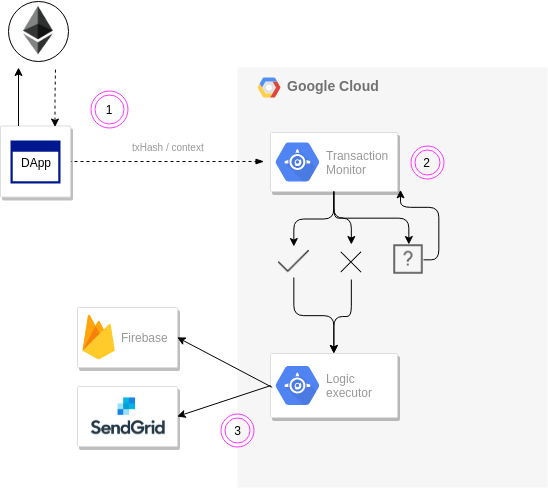

The diagram above was exported from draw.io. Its source (the exported page's mxGraphModel, read from the mxfile embedded in the PNG):
<mxGraphModel dx="1268" dy="706" grid="1" gridSize="10" guides="1" tooltips="1" connect="1" arrows="1" fold="1" page="1" pageScale="1" pageWidth="1169" pageHeight="827" background="#ffffff" math="0" shadow="0">
  <root>
    <mxCell id="0" />
    <mxCell id="1" parent="0" />
    <mxCell id="14" value="&lt;b&gt;Google Cloud&lt;/b&gt;" style="fillColor=#F6F6F6;strokeColor=none;shadow=0;gradientColor=none;fontSize=14;align=left;spacing=10;fontColor=#717171;9E9E9E;verticalAlign=top;spacingTop=-4;fontStyle=0;spacingLeft=40;html=1;" parent="1" vertex="1">
      <mxGeometry x="489" y="380" width="310" height="420" as="geometry" />
    </mxCell>
    <mxCell id="15" value="" style="shape=mxgraph.gcp2.google_cloud_platform;fillColor=#F6F6F6;strokeColor=none;shadow=0;gradientColor=none;" parent="14" vertex="1">
      <mxGeometry width="23" height="20" relative="1" as="geometry">
        <mxPoint x="20" y="10" as="offset" />
      </mxGeometry>
    </mxCell>
    <mxCell id="pXivDPqIu0ozswnKtIsQ-116" value="" style="strokeColor=#dddddd;fillColor=#ffffff;shadow=1;strokeWidth=1;rounded=1;absoluteArcSize=1;arcSize=2;fontSize=10;fontColor=#999999;align=left;html=1;" vertex="1" parent="14">
      <mxGeometry x="33" y="65" width="127" height="59" as="geometry" />
    </mxCell>
    <mxCell id="pXivDPqIu0ozswnKtIsQ-117" value="Transaction&lt;br&gt;Monitor&lt;br&gt;" style="dashed=0;html=1;fillColor=#5184F3;strokeColor=none;shape=mxgraph.gcp2.app_engine;part=1;labelPosition=right;verticalLabelPosition=middle;align=left;verticalAlign=middle;spacingLeft=5;fontColor=#999999;fontSize=12;" vertex="1" parent="pXivDPqIu0ozswnKtIsQ-116">
      <mxGeometry y="0.5" width="44" height="39" relative="1" as="geometry">
        <mxPoint x="5" y="-19.5" as="offset" />
      </mxGeometry>
    </mxCell>
    <mxCell id="pXivDPqIu0ozswnKtIsQ-132" value="2" style="ellipse;shape=doubleEllipse;whiteSpace=wrap;html=1;aspect=fixed;fillColor=none;strokeColor=#FF33FF;" vertex="1" parent="14">
      <mxGeometry x="173" y="78" width="33" height="33" as="geometry" />
    </mxCell>
    <mxCell id="pXivDPqIu0ozswnKtIsQ-149" value="" style="edgeStyle=orthogonalEdgeStyle;rounded=1;orthogonalLoop=1;jettySize=auto;html=1;startArrow=classic;startFill=1;startSize=6;endArrow=none;endFill=0;endSize=6;strokeColor=#000000;strokeWidth=1;" edge="1" parent="14" source="pXivDPqIu0ozswnKtIsQ-136">
      <mxGeometry relative="1" as="geometry">
        <mxPoint x="115.5" y="338" as="targetPoint" />
      </mxGeometry>
    </mxCell>
    <mxCell id="pXivDPqIu0ozswnKtIsQ-164" value="" style="edgeStyle=orthogonalEdgeStyle;rounded=1;orthogonalLoop=1;jettySize=auto;html=1;startArrow=classic;startFill=1;startSize=6;endArrow=none;endFill=0;endSize=6;strokeColor=#000000;strokeWidth=1;" edge="1" parent="14" source="pXivDPqIu0ozswnKtIsQ-135" target="pXivDPqIu0ozswnKtIsQ-153">
      <mxGeometry relative="1" as="geometry" />
    </mxCell>
    <mxCell id="pXivDPqIu0ozswnKtIsQ-135" value="" style="strokeColor=#dddddd;fillColor=#ffffff;shadow=1;strokeWidth=1;rounded=1;absoluteArcSize=1;arcSize=2;fontSize=10;fontColor=#999999;align=left;html=1;" vertex="1" parent="14">
      <mxGeometry x="33" y="286" width="127" height="64" as="geometry" />
    </mxCell>
    <mxCell id="pXivDPqIu0ozswnKtIsQ-136" value="Logic&lt;br&gt;executor&lt;br&gt;" style="dashed=0;html=1;fillColor=#5184F3;strokeColor=none;shape=mxgraph.gcp2.app_engine;part=1;labelPosition=right;verticalLabelPosition=middle;align=left;verticalAlign=middle;spacingLeft=5;fontColor=#999999;fontSize=12;" vertex="1" parent="pXivDPqIu0ozswnKtIsQ-135">
      <mxGeometry y="0.5" width="44" height="39" relative="1" as="geometry">
        <mxPoint x="5" y="-19.5" as="offset" />
      </mxGeometry>
    </mxCell>
    <mxCell id="pXivDPqIu0ozswnKtIsQ-140" value="3" style="ellipse;shape=doubleEllipse;whiteSpace=wrap;html=1;aspect=fixed;fillColor=none;strokeColor=#FF33FF;" vertex="1" parent="14">
      <mxGeometry x="-16.5" y="346" width="33" height="33" as="geometry" />
    </mxCell>
    <mxCell id="pXivDPqIu0ozswnKtIsQ-156" style="edgeStyle=orthogonalEdgeStyle;rounded=1;orthogonalLoop=1;jettySize=auto;html=1;exitX=0.5;exitY=0;exitDx=0;exitDy=0;startArrow=classic;startFill=1;startSize=6;endArrow=none;endFill=0;endSize=6;strokeColor=#000000;strokeWidth=1;entryX=0.5;entryY=1;entryDx=0;entryDy=0;" edge="1" parent="14" source="pXivDPqIu0ozswnKtIsQ-152" target="pXivDPqIu0ozswnKtIsQ-116">
      <mxGeometry relative="1" as="geometry" />
    </mxCell>
    <mxCell id="pXivDPqIu0ozswnKtIsQ-165" value="" style="edgeStyle=orthogonalEdgeStyle;rounded=1;orthogonalLoop=1;jettySize=auto;html=1;startArrow=none;startFill=0;startSize=6;endArrow=classic;endFill=1;endSize=6;strokeColor=#000000;strokeWidth=1;" edge="1" parent="14" source="pXivDPqIu0ozswnKtIsQ-152" target="pXivDPqIu0ozswnKtIsQ-135">
      <mxGeometry relative="1" as="geometry" />
    </mxCell>
    <mxCell id="pXivDPqIu0ozswnKtIsQ-157" value="" style="edgeStyle=orthogonalEdgeStyle;rounded=1;orthogonalLoop=1;jettySize=auto;html=1;startArrow=classic;startFill=1;startSize=6;endArrow=none;endFill=0;endSize=6;strokeColor=#000000;strokeWidth=1;" edge="1" parent="14" source="pXivDPqIu0ozswnKtIsQ-153" target="pXivDPqIu0ozswnKtIsQ-116">
      <mxGeometry relative="1" as="geometry" />
    </mxCell>
    <mxCell id="pXivDPqIu0ozswnKtIsQ-168" value="" style="edgeStyle=orthogonalEdgeStyle;rounded=1;orthogonalLoop=1;jettySize=auto;html=1;startArrow=classic;startFill=1;startSize=6;endArrow=none;endFill=0;endSize=6;strokeColor=#000000;strokeWidth=1;entryX=0.5;entryY=1;entryDx=0;entryDy=0;" edge="1" parent="14" source="pXivDPqIu0ozswnKtIsQ-166" target="pXivDPqIu0ozswnKtIsQ-116">
      <mxGeometry relative="1" as="geometry">
        <mxPoint x="171" y="97" as="targetPoint" />
      </mxGeometry>
    </mxCell>
    <mxCell id="pXivDPqIu0ozswnKtIsQ-170" value="" style="edgeStyle=orthogonalEdgeStyle;rounded=1;orthogonalLoop=1;jettySize=auto;html=1;startArrow=none;startFill=0;startSize=6;endArrow=classic;endFill=1;endSize=6;strokeColor=#000000;strokeWidth=1;entryX=1.024;entryY=0.966;entryDx=0;entryDy=0;entryPerimeter=0;" edge="1" parent="14" source="pXivDPqIu0ozswnKtIsQ-166" target="pXivDPqIu0ozswnKtIsQ-116">
      <mxGeometry relative="1" as="geometry">
        <mxPoint x="266" y="192" as="targetPoint" />
        <Array as="points">
          <mxPoint x="201" y="192" />
          <mxPoint x="201" y="140" />
          <mxPoint x="163" y="140" />
        </Array>
      </mxGeometry>
    </mxCell>
    <mxCell id="pXivDPqIu0ozswnKtIsQ-166" value="" style="shape=image;html=1;verticalAlign=top;verticalLabelPosition=bottom;labelBackgroundColor=#ffffff;imageAspect=0;aspect=fixed;image=https://cdn4.iconfinder.com/data/icons/top-search-7/128/_question_help_faq_question_mark-128.png;strokeColor=#FF33FF;fillColor=none;opacity=60;" vertex="1" parent="14">
      <mxGeometry x="156" y="177" width="30" height="30" as="geometry" />
    </mxCell>
    <mxCell id="pXivDPqIu0ozswnKtIsQ-152" value="" style="shape=image;html=1;verticalAlign=top;verticalLabelPosition=bottom;labelBackgroundColor=#ffffff;imageAspect=0;aspect=fixed;image=https://cdn1.iconfinder.com/data/icons/random-crafticons/48/misc-_tick_-128.png;strokeColor=#FF33FF;fillColor=none;" vertex="1" parent="14">
      <mxGeometry x="41" y="179" width="31" height="31" as="geometry" />
    </mxCell>
    <mxCell id="pXivDPqIu0ozswnKtIsQ-153" value="" style="shape=image;html=1;verticalAlign=top;verticalLabelPosition=bottom;labelBackgroundColor=#ffffff;imageAspect=0;aspect=fixed;image=https://cdn0.iconfinder.com/data/icons/slim-square-icons-basics/100/basics-22-128.png;strokeColor=#FF33FF;fillColor=none;" vertex="1" parent="14">
      <mxGeometry x="96.5" y="177" width="35" height="35" as="geometry" />
    </mxCell>
    <mxCell id="90" value="txHash / context" style="edgeStyle=orthogonalEdgeStyle;fontSize=10;html=1;endArrow=blockThin;endFill=1;rounded=1;strokeWidth=1;endSize=6;startSize=6;dashed=1;strokeColor=#000000;startArrow=none;startFill=0;fontColor=#999999;labelBackgroundColor=none;" parent="1" edge="1">
      <mxGeometry x="0.023" y="14" width="100" relative="1" as="geometry">
        <mxPoint x="320" y="474" as="sourcePoint" />
        <mxPoint x="515.5" y="474" as="targetPoint" />
        <mxPoint as="offset" />
      </mxGeometry>
    </mxCell>
    <mxCell id="39" value="" style="strokeColor=#dddddd;fillColor=#ffffff;shadow=1;strokeWidth=1;rounded=1;absoluteArcSize=1;arcSize=2;labelPosition=center;verticalLabelPosition=middle;align=center;verticalAlign=bottom;spacingLeft=0;fontColor=#999999;fontSize=12;whiteSpace=wrap;spacingBottom=2;html=1;" parent="1" vertex="1">
      <mxGeometry x="252" y="438.5" width="70" height="71" as="geometry" />
    </mxCell>
    <mxCell id="105" value="" style="strokeColor=#dddddd;fillColor=#ffffff;shadow=1;strokeWidth=1;rounded=1;absoluteArcSize=1;arcSize=2;fontSize=17;fontColor=#000000;align=right;html=1;" parent="1" vertex="1">
      <mxGeometry x="329" y="620" width="100" height="60" as="geometry" />
    </mxCell>
    <mxCell id="106" value="Firebase" style="dashed=0;html=1;fillColor=#5184F3;strokeColor=none;shape=mxgraph.gcp2.firebase;part=1;labelPosition=right;verticalLabelPosition=middle;align=left;verticalAlign=middle;spacingLeft=5;fontColor=#999999;fontSize=12;" parent="105" vertex="1">
      <mxGeometry width="32.4" height="45" relative="1" as="geometry">
        <mxPoint x="5" y="7" as="offset" />
      </mxGeometry>
    </mxCell>
    <mxCell id="pXivDPqIu0ozswnKtIsQ-107" value="" style="shadow=0;dashed=0;html=1;strokeColor=none;labelPosition=center;verticalLabelPosition=bottom;verticalAlign=top;align=center;shape=mxgraph.mscae.enterprise.application_blank;fillColor=#00188D;" vertex="1" parent="1">
      <mxGeometry x="262" y="453" width="50" height="43" as="geometry" />
    </mxCell>
    <mxCell id="pXivDPqIu0ozswnKtIsQ-108" value="DApp&lt;br&gt;" style="text;html=1;strokeColor=none;fillColor=none;align=center;verticalAlign=middle;whiteSpace=wrap;rounded=0;" vertex="1" parent="1">
      <mxGeometry x="267" y="464.5" width="40" height="20" as="geometry" />
    </mxCell>
    <mxCell id="pXivDPqIu0ozswnKtIsQ-109" value="" style="endArrow=classic;html=1;" edge="1" parent="1">
      <mxGeometry width="50" height="50" relative="1" as="geometry">
        <mxPoint x="270" y="438.5" as="sourcePoint" />
        <mxPoint x="270" y="380" as="targetPoint" />
      </mxGeometry>
    </mxCell>
    <mxCell id="pXivDPqIu0ozswnKtIsQ-110" value="" style="shape=image;verticalLabelPosition=bottom;labelBackgroundColor=#ffffff;verticalAlign=top;aspect=fixed;imageAspect=0;image=data:image/png,(base64 omitted: 19220 chars);" vertex="1" parent="1">
      <mxGeometry x="267" y="317" width="46" height="53" as="geometry" />
    </mxCell>
    <mxCell id="pXivDPqIu0ozswnKtIsQ-111" value="" style="ellipse;whiteSpace=wrap;html=1;aspect=fixed;fillColor=none;" vertex="1" parent="1">
      <mxGeometry x="260" y="313.5" width="60" height="60" as="geometry" />
    </mxCell>
    <mxCell id="pXivDPqIu0ozswnKtIsQ-115" value="" style="endArrow=none;dashed=1;html=1;endFill=0;startArrow=classic;startFill=1;" edge="1" parent="1">
      <mxGeometry width="50" height="50" relative="1" as="geometry">
        <mxPoint x="306.5" y="439.5" as="sourcePoint" />
        <mxPoint x="307" y="380" as="targetPoint" />
        <Array as="points">
          <mxPoint x="306.5" y="409.5" />
        </Array>
      </mxGeometry>
    </mxCell>
    <mxCell id="pXivDPqIu0ozswnKtIsQ-122" value="" style="strokeColor=#dddddd;fillColor=#ffffff;shadow=1;strokeWidth=1;rounded=1;absoluteArcSize=1;arcSize=2;fontSize=17;fontColor=#000000;align=right;html=1;" vertex="1" parent="1">
      <mxGeometry x="329" y="699" width="100" height="60" as="geometry" />
    </mxCell>
    <mxCell id="pXivDPqIu0ozswnKtIsQ-121" value="" style="shape=image;verticalLabelPosition=bottom;labelBackgroundColor=#ffffff;verticalAlign=top;aspect=fixed;imageAspect=0;image=data:image/png,(base64 omitted: 17572 chars);" vertex="1" parent="1">
      <mxGeometry x="335" y="704.5" width="88" height="49" as="geometry" />
    </mxCell>
    <mxCell id="pXivDPqIu0ozswnKtIsQ-129" value="" style="group" vertex="1" connectable="0" parent="1">
      <mxGeometry x="340" y="403" width="40" height="37" as="geometry" />
    </mxCell>
    <mxCell id="pXivDPqIu0ozswnKtIsQ-113" value="1" style="text;html=1;strokeColor=none;fillColor=none;align=center;verticalAlign=middle;whiteSpace=wrap;rounded=0;" vertex="1" parent="pXivDPqIu0ozswnKtIsQ-129">
      <mxGeometry y="9" width="40" height="20" as="geometry" />
    </mxCell>
    <mxCell id="pXivDPqIu0ozswnKtIsQ-114" value="" style="ellipse;shape=doubleEllipse;whiteSpace=wrap;html=1;aspect=fixed;fillColor=none;strokeColor=#FF33FF;" vertex="1" parent="pXivDPqIu0ozswnKtIsQ-129">
      <mxGeometry x="2" width="37" height="37" as="geometry" />
    </mxCell>
    <mxCell id="pXivDPqIu0ozswnKtIsQ-138" value="" style="endArrow=classic;html=1;strokeColor=#000000;strokeWidth=1;entryX=1;entryY=0.5;entryDx=0;entryDy=0;exitX=-0.068;exitY=0.551;exitDx=0;exitDy=0;exitPerimeter=0;" edge="1" parent="1" source="pXivDPqIu0ozswnKtIsQ-136" target="105">
      <mxGeometry width="50" height="50" relative="1" as="geometry">
        <mxPoint x="480" y="700" as="sourcePoint" />
        <mxPoint x="530" y="650" as="targetPoint" />
      </mxGeometry>
    </mxCell>
    <mxCell id="pXivDPqIu0ozswnKtIsQ-139" value="" style="endArrow=classic;html=1;strokeColor=#000000;strokeWidth=1;entryX=1;entryY=0.5;entryDx=0;entryDy=0;exitX=0;exitY=0.5;exitDx=0;exitDy=0;" edge="1" parent="1" source="pXivDPqIu0ozswnKtIsQ-135" target="pXivDPqIu0ozswnKtIsQ-122">
      <mxGeometry width="50" height="50" relative="1" as="geometry">
        <mxPoint x="534" y="705" as="sourcePoint" />
        <mxPoint x="439" y="660" as="targetPoint" />
      </mxGeometry>
    </mxCell>
  </root>
</mxGraphModel>